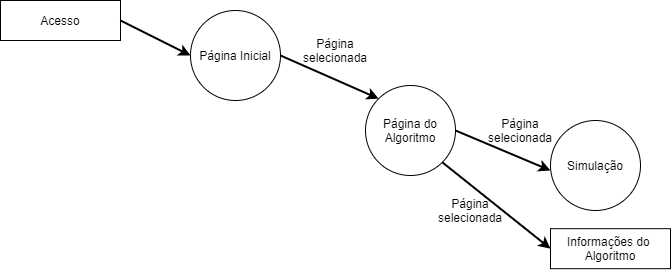

The diagram above was exported from draw.io. Its source (the exported page's mxGraphModel, read from the mxfile embedded in the PNG):
<mxGraphModel dx="1038" dy="568" grid="1" gridSize="10" guides="1" tooltips="1" connect="1" arrows="1" fold="1" page="1" pageScale="1" pageWidth="827" pageHeight="1169" math="0" shadow="0">
  <root>
    <mxCell id="0" />
    <mxCell id="1" parent="0" />
    <mxCell id="2" value="Página Inicial" style="ellipse;whiteSpace=wrap;html=1;aspect=fixed;" vertex="1" parent="1">
      <mxGeometry x="690" y="290" width="90" height="90" as="geometry" />
    </mxCell>
    <mxCell id="3" value="&lt;div&gt;Acesso&lt;/div&gt;" style="rounded=0;whiteSpace=wrap;html=1;" vertex="1" parent="1">
      <mxGeometry x="500" y="280" width="120" height="40" as="geometry" />
    </mxCell>
    <mxCell id="4" value="" style="endArrow=classic;html=1;targetPerimeterSpacing=0;strokeWidth=2;exitX=1;exitY=0.5;exitDx=0;exitDy=0;entryX=0;entryY=0.5;entryDx=0;entryDy=0;" edge="1" source="3" target="2" parent="1">
      <mxGeometry width="50" height="50" relative="1" as="geometry">
        <mxPoint x="900" y="640" as="sourcePoint" />
        <mxPoint x="950" y="590" as="targetPoint" />
      </mxGeometry>
    </mxCell>
    <mxCell id="5" value="" style="endArrow=classic;html=1;targetPerimeterSpacing=0;strokeWidth=2;exitX=1;exitY=0.5;exitDx=0;exitDy=0;entryX=0;entryY=0;entryDx=0;entryDy=0;" edge="1" source="2" target="6" parent="1">
      <mxGeometry width="50" height="50" relative="1" as="geometry">
        <mxPoint x="790" y="345" as="sourcePoint" />
        <mxPoint x="870" y="440" as="targetPoint" />
      </mxGeometry>
    </mxCell>
    <mxCell id="6" value="&lt;div&gt;Página do&lt;/div&gt;&lt;div&gt;Algoritmo&lt;/div&gt;" style="ellipse;whiteSpace=wrap;html=1;aspect=fixed;" vertex="1" parent="1">
      <mxGeometry x="865" y="365" width="90" height="90" as="geometry" />
    </mxCell>
    <mxCell id="7" value="&lt;div&gt;Informações do &lt;br&gt;&lt;/div&gt;&lt;div&gt;Algoritmo&lt;br&gt;&lt;/div&gt;" style="rounded=0;whiteSpace=wrap;html=1;" vertex="1" parent="1">
      <mxGeometry x="1050" y="508.18000000000006" width="120" height="40" as="geometry" />
    </mxCell>
    <mxCell id="8" value="" style="endArrow=classic;html=1;targetPerimeterSpacing=0;strokeWidth=2;entryX=0;entryY=0.5;entryDx=0;entryDy=0;exitX=1;exitY=1;exitDx=0;exitDy=0;" edge="1" source="6" target="7" parent="1">
      <mxGeometry width="50" height="50" relative="1" as="geometry">
        <mxPoint x="913.1800000000001" y="553.18" as="sourcePoint" />
        <mxPoint x="983.1799999999998" y="593.18" as="targetPoint" />
      </mxGeometry>
    </mxCell>
    <mxCell id="9" value="" style="endArrow=classic;html=1;targetPerimeterSpacing=0;strokeWidth=2;entryX=0;entryY=0.5;entryDx=0;entryDy=0;exitX=1;exitY=0.5;exitDx=0;exitDy=0;" edge="1" source="6" parent="1">
      <mxGeometry width="50" height="50" relative="1" as="geometry">
        <mxPoint x="951.8198051533948" y="429.9998051533948" as="sourcePoint" />
        <mxPoint x="1050" y="450" as="targetPoint" />
      </mxGeometry>
    </mxCell>
    <mxCell id="10" value="&lt;div&gt;Página selecionada&lt;/div&gt;" style="text;html=1;strokeColor=none;fillColor=none;align=center;verticalAlign=middle;whiteSpace=wrap;rounded=0;" vertex="1" parent="1">
      <mxGeometry x="805" y="320" width="60" height="20" as="geometry" />
    </mxCell>
    <mxCell id="11" value="&lt;div&gt;Página selecionada&lt;/div&gt;" style="text;html=1;strokeColor=none;fillColor=none;align=center;verticalAlign=middle;whiteSpace=wrap;rounded=0;" vertex="1" parent="1">
      <mxGeometry x="940" y="480" width="60" height="20" as="geometry" />
    </mxCell>
    <mxCell id="12" value="&lt;div&gt;Simulação&lt;/div&gt;" style="ellipse;whiteSpace=wrap;html=1;aspect=fixed;" vertex="1" parent="1">
      <mxGeometry x="1050" y="400" width="90" height="90" as="geometry" />
    </mxCell>
    <mxCell id="13" value="&lt;div&gt;Página selecionada&lt;/div&gt;" style="text;html=1;strokeColor=none;fillColor=none;align=center;verticalAlign=middle;whiteSpace=wrap;rounded=0;" vertex="1" parent="1">
      <mxGeometry x="990" y="400" width="60" height="20" as="geometry" />
    </mxCell>
  </root>
</mxGraphModel>